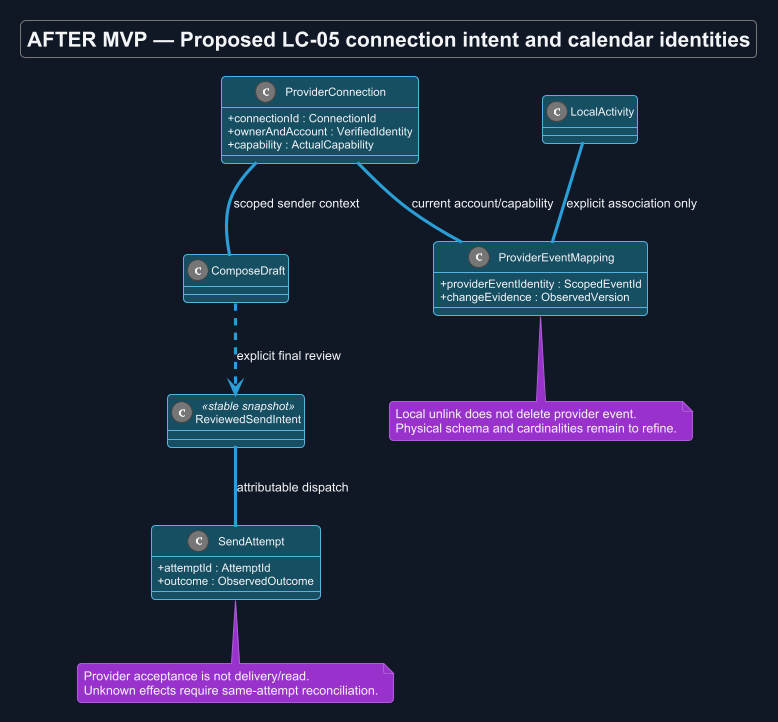

The diagram above was rendered by PlantUML. Its source (embedded in the PNG):
@startuml
!theme cyborg
skinparam backgroundColor #111827
skinparam defaultFontColor #F3F4F6
title AFTER MVP — Proposed LC-05 connection intent and calendar identities
skinparam backgroundColor #111827
skinparam defaultFontName Arial
skinparam shadowing false

skinparam classAttributeIconSize 0
skinparam classBackgroundColor #164E63
top to bottom direction
class ProviderConnection {
 +connectionId : ConnectionId
 +ownerAndAccount : VerifiedIdentity
 +capability : ActualCapability
}
class ComposeDraft
class ReviewedSendIntent <<stable snapshot>>
class SendAttempt {
 +attemptId : AttemptId
 +outcome : ObservedOutcome
}
class LocalActivity
class ProviderEventMapping {
 +providerEventIdentity : ScopedEventId
 +changeEvidence : ObservedVersion
}
ProviderConnection -- ComposeDraft : scoped sender context
ComposeDraft ..> ReviewedSendIntent : explicit final review
ReviewedSendIntent -- SendAttempt : attributable dispatch
ProviderConnection -- ProviderEventMapping : current account/capability
LocalActivity -- ProviderEventMapping : explicit association only
note bottom of SendAttempt
 Provider acceptance is not delivery/read.
 Unknown effects require same-attempt reconciliation.
end note
note bottom of ProviderEventMapping
 Local unlink does not delete provider event.
 Physical schema and cardinalities remain to refine.
end note
@enduml